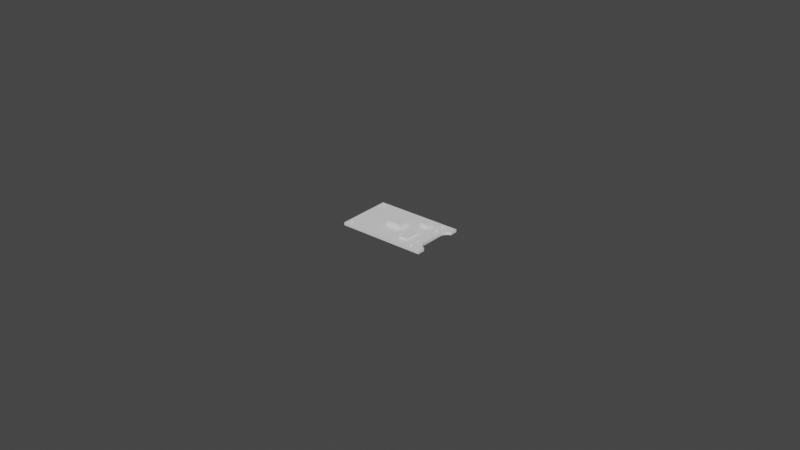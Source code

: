 # Source: battery_charge_module_1S.blend  (saved by Blender 3.3.6; exported with 4.5.12 LTS)
import bpy
from mathutils import Matrix  # noqa: F401  (used for matrix-valued properties, if any)

bpy.ops.wm.read_factory_settings(use_empty=True)
scene = bpy.context.scene
scene.name = 'Scene'

# ---- collections
col_battery_charge_module_1s = bpy.data.collections.new('battery charge module 1S'); scene.collection.children.link(col_battery_charge_module_1s)
col_usb_c_connector = bpy.data.collections.new('usb-c connector')  # instanced only; not linked into the scene

# ---- materials (node trees are filled in below, after node groups)
mat_chrome_1 = bpy.data.materials.new('chrome 1')
mat_blue_pcb = bpy.data.materials.new('blue pcb')
mat_black_plastic = bpy.data.materials.new('black plastic')

# ---- node groups
ng_auto_smooth = bpy.data.node_groups.new('Auto Smooth', 'GeometryNodeTree')
_s = ng_auto_smooth.interface.new_socket(name='Geometry', in_out='OUTPUT', socket_type='NodeSocketGeometry')
_s = ng_auto_smooth.interface.new_socket(name='Geometry', in_out='INPUT', socket_type='NodeSocketGeometry')
_s = ng_auto_smooth.interface.new_socket(name='Angle', in_out='INPUT', socket_type='NodeSocketFloat')
_s.subtype = 'ANGLE'
_s.min_value = 0.0
_s.max_value = 3.142
ng_auto_smooth.is_modifier = True
_N = ng_auto_smooth.nodes; _L = ng_auto_smooth.links
n0 = _N.new('NodeGroupOutput'); n0.name = 'Group Output'; n0.location = (480, -100)
n1 = _N.new('NodeGroupInput'); n1.name = 'Group Input'; n1.location = (-420, -300)
n2 = _N.new('NodeGroupInput'); n2.name = 'Group Input.001'; n2.location = (-60, -100)
n3 = _N.new('GeometryNodeSetShadeSmooth'); n3.name = 'Set Shade Smooth'; n3.location = (120, -100)
n3.domain = 'EDGE'
n4 = _N.new('GeometryNodeSetShadeSmooth'); n4.name = 'Set Shade Smooth.001'; n4.location = (300, -100)
n5 = _N.new('GeometryNodeInputMeshEdgeAngle'); n5.name = 'Edge Angle'; n5.location = (-420, -220)
n6 = _N.new('GeometryNodeInputEdgeSmooth'); n6.name = 'Is Edge Smooth'; n6.location = (-60, -160)
n7 = _N.new('GeometryNodeInputShadeSmooth'); n7.name = 'Is Face Smooth'; n7.location = (-240, -340)
n8 = _N.new('FunctionNodeBooleanMath'); n8.name = 'Boolean Math'; n8.location = (-60, -220)
n9 = _N.new('FunctionNodeCompare'); n9.name = 'Compare'; n9.location = (-240, -180)
n9.operation = 'LESS_EQUAL'
_L.new(n5.outputs[0], n9.inputs[0])
_L.new(n4.outputs[0], n0.inputs[0])
_L.new(n1.outputs[1], n9.inputs[1])
_L.new(n9.outputs[0], n8.inputs[0])
_L.new(n7.outputs[0], n8.inputs[1])
_L.new(n2.outputs[0], n3.inputs[0])
_L.new(n6.outputs[0], n3.inputs[1])
_L.new(n3.outputs[0], n4.inputs[0])
_L.new(n8.outputs[0], n3.inputs[2])
n0.is_active_output = True

# ---- material node trees

# ---- world
world_world = bpy.data.worlds.new('World'); scene.world = world_world
world_world.use_nodes = True; world_world.node_tree.nodes.clear()
_N = world_world.node_tree.nodes; _L = world_world.node_tree.links
n0 = _N.new('ShaderNodeOutputWorld'); n0.name = 'World Output'; n0.location = (300, 300)
n1 = _N.new('ShaderNodeBackground'); n1.name = 'Background'; n1.location = (10, 300)
n1.inputs[0].default_value = (0.05088, 0.05088, 0.05088, 1.0)
_L.new(n1.outputs[0], n0.inputs[0])
n0.is_active_output = True
world_world.color = (0.05088, 0.05088, 0.05088)
world_world.use_sun_shadow = False
world_world.sun_shadow_jitter_overblur = 0.0

# ---- meshes
me_cylinder = bpy.data.meshes.new('Cylinder')
me_cylinder.from_pydata([(0.009954, 0.007877, 0.0), (0.009737, 0.007752, 0.0), (0.009576, 0.00756, 0.0), (0.009491, 0.007325, 0.0), (0.009491, 0.007075, 0.0), (0.009576, 0.00684, 0.0), (0.009737, 0.006648, 0.0), (0.009954, 0.006523, 0.0), (0.0102, 0.00648, 0.0), (0.01045, 0.006523, 0.0), (0.01066, 0.006648, 0.0), (0.01082, 0.00684, 0.0), (0.01091, 0.007075, 0.0), (0.01091, 0.007325, 0.0), (0.01082, 0.00756, 0.0), (0.01066, 0.007752, 0.0), (0.01045, 0.007877, 0.0), (0.0102, 0.00792, 0.0), (0.009954, 0.007877, 0.001), (0.009737, 0.007752, 0.001), (0.009576, 0.00756, 0.001), (0.009491, 0.007325, 0.001), (0.009491, 0.007075, 0.001), (0.009576, 0.00684, 0.001), (0.009737, 0.006648, 0.001), (0.009954, 0.006523, 0.001), (0.0102, 0.00648, 0.001), (0.01045, 0.006523, 0.001), (0.01066, 0.006648, 0.001), (0.01082, 0.00684, 0.001), (0.01091, 0.007075, 0.001), (0.01091, 0.007325, 0.001), (0.01082, 0.00756, 0.001), (0.01066, 0.007752, 0.001), (0.01045, 0.007877, 0.001), (0.0102, 0.00792, 0.001), (-0.0123, 0.00792, 0.001), (-0.01205, 0.007877, 0.001), (-0.01184, 0.007752, 0.001), (-0.01168, 0.00756, 0.001), (-0.01159, 0.007325, 0.001), (-0.01159, 0.007075, 0.001), (-0.01168, 0.00684, 0.001), (-0.01184, 0.006648, 0.001), (-0.01205, 0.006523, 0.001), (-0.0123, 0.00648, 0.001), (-0.01255, 0.006523, 0.001), (-0.01276, 0.006648, 0.001), (-0.01292, 0.00684, 0.001), (-0.01301, 0.007075, 0.001), (-0.01301, 0.007325, 0.001), (-0.01292, 0.00756, 0.001), (-0.01276, 0.007752, 0.001), (-0.01255, 0.007877, 0.001), (-0.0123, 0.00792, 0.0), (-0.01205, 0.007877, 0.0), (-0.01184, 0.007752, 0.0), (-0.01168, 0.00756, 0.0), (-0.01159, 0.007325, 0.0), (-0.01159, 0.007075, 0.0), (-0.01168, 0.00684, 0.0), (-0.01184, 0.006648, 0.0), (-0.01205, 0.006523, 0.0), (-0.0123, 0.00648, 0.0), (-0.01255, 0.006523, 0.0), (-0.01276, 0.006648, 0.0), (-0.01292, 0.00684, 0.0), (-0.01301, 0.007075, 0.0), (-0.01301, 0.007325, 0.0), (-0.01292, 0.00756, 0.0), (-0.01276, 0.007752, 0.0), (-0.01255, 0.007877, 0.0), (0.009954, 0.004877, 0.0), (0.009737, 0.004752, 0.0), (0.009576, 0.00456, 0.0), (0.009491, 0.004325, 0.0), (0.009491, 0.004075, 0.0), (0.009576, 0.00384, 0.0), (0.009737, 0.003648, 0.0), (0.009954, 0.003523, 0.0), (0.0102, 0.00348, 0.0), (0.01045, 0.003523, 0.0), (0.01066, 0.003648, 0.0), (0.01082, 0.00384, 0.0), (0.01091, 0.004075, 0.0), (0.01091, 0.004325, 0.0), (0.01082, 0.00456, 0.0), (0.01066, 0.004752, 0.0), (0.01045, 0.004877, 0.0), (0.0102, 0.00492, 0.0), (0.009954, 0.004877, 0.001), (0.009737, 0.004752, 0.001), (0.009576, 0.00456, 0.001), (0.009491, 0.004325, 0.001), (0.009491, 0.004075, 0.001), (0.009576, 0.00384, 0.001), (0.009737, 0.003648, 0.001), (0.009954, 0.003523, 0.001), (0.0102, 0.00348, 0.001), (0.01045, 0.003523, 0.001), (0.01066, 0.003648, 0.001), (0.01082, 0.00384, 0.001), (0.01091, 0.004075, 0.001), (0.01091, 0.004325, 0.001), (0.01082, 0.00456, 0.001), (0.01066, 0.004752, 0.001), (0.01045, 0.004877, 0.001), (0.0102, 0.00492, 0.001)], [], [(0, 18, 35, 17), (1, 19, 18, 0), (34, 35, 18, 19, 20, 21, 22, 23, 24, 25, 26, 27, 28, 29, 30, 31, 32, 33), (2, 20, 19, 1), (3, 21, 20, 2), (4, 22, 21, 3), (5, 23, 22, 4), (6, 24, 23, 5), (7, 25, 24, 6), (8, 26, 25, 7), (9, 27, 26, 8), (10, 28, 27, 9), (11, 29, 28, 10), (13, 31, 30, 12), (17, 35, 34, 16), (16, 34, 33, 15), (14, 32, 31, 13), (15, 33, 32, 14), (12, 30, 29, 11), (54, 36, 37, 55), (55, 37, 38, 56), (56, 38, 39, 57), (57, 39, 40, 58), (58, 40, 41, 59), (59, 41, 42, 60), (60, 42, 43, 61), (61, 43, 44, 62), (62, 44, 45, 63), (63, 45, 46, 64), (64, 46, 47, 65), (65, 47, 48, 66), (66, 48, 49, 67), (67, 49, 50, 68), (68, 50, 51, 69), (69, 51, 52, 70), (37, 36, 53, 52, 51, 50, 49, 48, 47, 46, 45, 44, 43, 42, 41, 40, 39, 38), (70, 52, 53, 71), (71, 53, 36, 54), (72, 90, 107, 89), (73, 91, 90, 72), (106, 107, 90, 91, 92, 93, 94, 95, 96, 97, 98, 99, 100, 101, 102, 103, 104, 105), (74, 92, 91, 73), (75, 93, 92, 74), (76, 94, 93, 75), (77, 95, 94, 76), (78, 96, 95, 77), (79, 97, 96, 78), (80, 98, 97, 79), (81, 99, 98, 80), (82, 100, 99, 81), (83, 101, 100, 82), (85, 103, 102, 84), (89, 107, 106, 88), (88, 106, 105, 87), (86, 104, 103, 85), (87, 105, 104, 86), (84, 102, 101, 83)])
me_cylinder.polygons.foreach_set('use_smooth', [True] * 57)
_uv = me_cylinder.uv_layers.new(name='UVMap')
_uv.uv.foreach_set('vector', [0.05556, 0.75, 0.05556, 1.0, -1.863e-07, 1.0, -1.863e-07, 0.75, 0.1111, 0.75, 0.1111, 1.0, 0.05556, 1.0, 0.05556, 0.75, 0.3321, 0.4755, 0.25, 0.49, 0.1679, 0.4755, 0.09573, 0.4339, 0.04215, 0.37, 0.01365, 0.2917, 0.01365, 0.2083, 0.04215, 0.13, 0.09573, 0.06615, 0.1679, 0.02447, 0.25, 0.01, 0.3321, 0.02447, 0.4043, 0.06615, 0.4578, 0.13, 0.4864, 0.2083, 0.4864, 0.2917, 0.4578, 0.37, 0.4043, 0.4339, 0.1667, 0.75, 0.1667, 1.0, 0.1111, 1.0, 0.1111, 0.75, 0.2222, 0.75, 0.2222, 1.0, 0.1667, 1.0, 0.1667, 0.75, 0.2778, 0.75, 0.2778, 1.0, 0.2222, 1.0, 0.2222, 0.75, 0.3333, 0.75, 0.3333, 1.0, 0.2778, 1.0, 0.2778, 0.75, 0.3889, 0.75, 0.3889, 1.0, 0.3333, 1.0, 0.3333, 0.75, 0.4444, 0.75, 0.4444, 1.0, 0.3889, 1.0, 0.3889, 0.75, 0.5, 0.75, 0.5, 1.0, 0.4444, 1.0, 0.4444, 0.75, 0.5556, 0.75, 0.5556, 1.0, 0.5, 1.0, 0.5, 0.75, 0.6111, 0.75, 0.6111, 1.0, 0.5556, 1.0, 0.5556, 0.75, 0.6667, 0.75, 0.6667, 1.0, 0.6111, 1.0, 0.6111, 0.75, 0.7778, 0.75, 0.7778, 1.0, 0.7222, 1.0, 0.7222, 0.75, 1.0, 0.75, 1.0, 1.0, 0.9444, 1.0, 0.9444, 0.75, 0.9444, 0.75, 0.9444, 1.0, 0.8889, 1.0, 0.8889, 0.75, 0.8333, 0.75, 0.8333, 1.0, 0.7778, 1.0, 0.7778, 0.75, 0.8889, 0.75, 0.8889, 1.0, 0.8333, 1.0, 0.8333, 0.75, 0.7222, 0.75, 0.7222, 1.0, 0.6667, 1.0, 0.6667, 0.75, 1.0, 0.75, 1.0, 1.0, 0.9444, 1.0, 0.9444, 0.75, 0.9444, 0.75, 0.9444, 1.0, 0.8889, 1.0, 0.8889, 0.75, 0.8889, 0.75, 0.8889, 1.0, 0.8333, 1.0, 0.8333, 0.75, 0.8333, 0.75, 0.8333, 1.0, 0.7778, 1.0, 0.7778, 0.75, 0.7778, 0.75, 0.7778, 1.0, 0.7222, 1.0, 0.7222, 0.75, 0.7222, 0.75, 0.7222, 1.0, 0.6667, 1.0, 0.6667, 0.75, 0.6667, 0.75, 0.6667, 1.0, 0.6111, 1.0, 0.6111, 0.75, 0.6111, 0.75, 0.6111, 1.0, 0.5556, 1.0, 0.5556, 0.75, 0.5556, 0.75, 0.5556, 1.0, 0.5, 1.0, 0.5, 0.75, 0.5, 0.75, 0.5, 1.0, 0.4444, 1.0, 0.4444, 0.75, 0.4444, 0.75, 0.4444, 1.0, 0.3889, 1.0, 0.3889, 0.75, 0.3889, 0.75, 0.3889, 1.0, 0.3333, 1.0, 0.3333, 0.75, 0.3333, 0.75, 0.3333, 1.0, 0.2778, 1.0, 0.2778, 0.75, 0.2778, 0.75, 0.2778, 1.0, 0.2222, 1.0, 0.2222, 0.75, 0.2222, 0.75, 0.2222, 1.0, 0.1667, 1.0, 0.1667, 0.75, 0.1667, 0.75, 0.1667, 1.0, 0.1111, 1.0, 0.1111, 0.75, 0.3321, 0.4755, 0.25, 0.49, 0.1679, 0.4755, 0.09573, 0.4339, 0.04215, 0.37, 0.01365, 0.2917, 0.01365, 0.2083, 0.04215, 0.13, 0.09573, 0.06615, 0.1679, 0.02447, 0.25, 0.01, 0.3321, 0.02447, 0.4043, 0.06615, 0.4578, 0.13, 0.4864, 0.2083, 0.4864, 0.2917, 0.4578, 0.37, 0.4043, 0.4339, 0.1111, 0.75, 0.1111, 1.0, 0.05556, 1.0, 0.05556, 0.75, 0.05556, 0.75, 0.05556, 1.0, -1.863e-07, 1.0, -1.863e-07, 0.75, 0.05556, 0.75, 0.05556, 1.0, -1.863e-07, 1.0, -1.863e-07, 0.75, 0.1111, 0.75, 0.1111, 1.0, 0.05556, 1.0, 0.05556, 0.75, 0.3321, 0.4755, 0.25, 0.49, 0.1679, 0.4755, 0.09573, 0.4339, 0.04215, 0.37, 0.01365, 0.2917, 0.01365, 0.2083, 0.04215, 0.13, 0.09573, 0.06615, 0.1679, 0.02447, 0.25, 0.01, 0.3321, 0.02447, 0.4043, 0.06615, 0.4578, 0.13, 0.4864, 0.2083, 0.4864, 0.2917, 0.4578, 0.37, 0.4043, 0.4339, 0.1667, 0.75, 0.1667, 1.0, 0.1111, 1.0, 0.1111, 0.75, 0.2222, 0.75, 0.2222, 1.0, 0.1667, 1.0, 0.1667, 0.75, 0.2778, 0.75, 0.2778, 1.0, 0.2222, 1.0, 0.2222, 0.75, 0.3333, 0.75, 0.3333, 1.0, 0.2778, 1.0, 0.2778, 0.75, 0.3889, 0.75, 0.3889, 1.0, 0.3333, 1.0, 0.3333, 0.75, 0.4444, 0.75, 0.4444, 1.0, 0.3889, 1.0, 0.3889, 0.75, 0.5, 0.75, 0.5, 1.0, 0.4444, 1.0, 0.4444, 0.75, 0.5556, 0.75, 0.5556, 1.0, 0.5, 1.0, 0.5, 0.75, 0.6111, 0.75, 0.6111, 1.0, 0.5556, 1.0, 0.5556, 0.75, 0.6667, 0.75, 0.6667, 1.0, 0.6111, 1.0, 0.6111, 0.75, 0.7778, 0.75, 0.7778, 1.0, 0.7222, 1.0, 0.7222, 0.75, 1.0, 0.75, 1.0, 1.0, 0.9444, 1.0, 0.9444, 0.75, 0.9444, 0.75, 0.9444, 1.0, 0.8889, 1.0, 0.8889, 0.75, 0.8333, 0.75, 0.8333, 1.0, 0.7778, 1.0, 0.7778, 0.75, 0.8889, 0.75, 0.8889, 1.0, 0.8333, 1.0, 0.8333, 0.75, 0.7222, 0.75, 0.7222, 1.0, 0.6667, 1.0, 0.6667, 0.75])
me_cylinder.materials.append(mat_chrome_1)
me_cylinder.update()
me_cylinder_001 = bpy.data.meshes.new('Cylinder.001')
me_cylinder_001.from_pydata([(0.0114, 0.0084, 0.0005), (0.0114, 0.006, 0.0005), (0.009, 0.006, 0.0005), (0.009, 0.0084, 0.0005), (0.0114, 0.0084, 0.0004), (0.009, 0.0084, 0.0004), (0.0114, 0.006, 0.0004), (0.009, 0.006, 0.0004), (-0.0135, 0.006, 0.0004), (-0.0111, 0.006, 0.0004), (-0.0135, 0.0084, 0.0004), (-0.0111, 0.0084, 0.0004), (-0.0135, 0.0084, 0.0005), (-0.0135, 0.006, 0.0005), (-0.0111, 0.006, 0.0005), (-0.0111, 0.0084, 0.0005), (0.0114, 0.0054, 0.0005), (0.0114, 0.003, 0.0005), (0.009, 0.003, 0.0005), (0.009, 0.0054, 0.0005), (0.0114, 0.0054, 0.0004), (0.009, 0.0054, 0.0004), (0.0114, 0.003, 0.0004), (0.009, 0.003, 0.0004)], [], [(6, 4, 0, 1), (4, 5, 3, 0), (2, 1, 0, 3), (7, 5, 4, 6), (5, 7, 2, 3), (7, 6, 1, 2), (8, 10, 11, 9), (13, 14, 15, 12), (11, 10, 12, 15), (8, 9, 14, 13), (9, 11, 15, 14), (10, 8, 13, 12), (22, 20, 16, 17), (20, 21, 19, 16), (18, 17, 16, 19), (23, 21, 20, 22), (21, 23, 18, 19), (23, 22, 17, 18)])
me_cylinder_001.polygons.foreach_set('use_smooth', [True] * 18)
_uv = me_cylinder_001.uv_layers.new(name='UVMap')
_uv.uv.foreach_set('vector', [1.0, 0.0, 1.0, 1.0, 1.0, 1.0, 1.0, 0.0, 1.0, 1.0, 0.0, 1.0, 0.0, 1.0, 1.0, 1.0, 0.0, 0.0, 1.0, 0.0, 1.0, 1.0, 0.0, 1.0, 0.0, 0.0, 0.0, 1.0, 1.0, 1.0, 1.0, 0.0, 0.0, 1.0, 0.0, 0.0, 0.0, 0.0, 0.0, 1.0, 0.0, 0.0, 1.0, 0.0, 1.0, 0.0, 0.0, 0.0, 0.0, 0.0, 0.0, 1.0, 1.0, 1.0, 1.0, 0.0, 0.0, 0.0, 1.0, 0.0, 1.0, 1.0, 0.0, 1.0, 1.0, 1.0, 0.0, 1.0, 0.0, 1.0, 1.0, 1.0, 0.0, 0.0, 1.0, 0.0, 1.0, 0.0, 0.0, 0.0, 1.0, 0.0, 1.0, 1.0, 1.0, 1.0, 1.0, 0.0, 0.0, 1.0, 0.0, 0.0, 0.0, 0.0, 0.0, 1.0, 1.0, 0.0, 1.0, 1.0, 1.0, 1.0, 1.0, 0.0, 1.0, 1.0, 0.0, 1.0, 0.0, 1.0, 1.0, 1.0, 0.0, 0.0, 1.0, 0.0, 1.0, 1.0, 0.0, 1.0, 0.0, 0.0, 0.0, 1.0, 1.0, 1.0, 1.0, 0.0, 0.0, 1.0, 0.0, 0.0, 0.0, 0.0, 0.0, 1.0, 0.0, 0.0, 1.0, 0.0, 1.0, 0.0, 0.0, 0.0])
me_cylinder_001.materials.append(mat_chrome_1)
me_cylinder_001.update()
me_plane = bpy.data.meshes.new('Plane')
me_plane.from_pydata([(-0.014, 0.00875, 0.0), (0.014, 0.00875, 0.0), (-0.014, 0.00875, 0.0009), (0.014, 0.00875, 0.0009), (-0.014, 0.0, 0.0), (0.012, 0.0, 0.0), (-0.014, 0.0, 0.0009), (0.012, 0.0, 0.0009), (0.014, 0.00625, 0.0), (0.014, 0.00625, 0.0009), (-0.014, 0.00625, 0.0), (-0.014, 0.00625, 0.0009), (0.01334, 0.005921, 0.0), (0.012, 0.00375, 0.0), (0.012, 0.00625, 0.0), (0.01267, 0.005384, 0.0), (0.01218, 0.00459, 0.0), (0.012, 0.00375, 0.0009), (0.01334, 0.005921, 0.0009), (0.012, 0.00625, 0.0009), (0.01218, 0.00459, 0.0009), (0.01267, 0.005384, 0.0009), (0.012, 0.00875, 0.0), (0.012, 0.00875, 0.0009)], [], [(14, 22, 1, 8), (19, 9, 3, 23), (22, 0, 2, 23), (8, 1, 3, 9), (4, 10, 14, 13, 5), (0, 10, 11, 2), (19, 11, 6, 7, 17), (5, 13, 17, 7), (12, 8, 9, 18), (12, 15, 14), (15, 16, 14), (16, 13, 14), (17, 20, 19), (20, 21, 19), (21, 18, 19), (12, 18, 21, 15), (15, 21, 20, 16), (16, 20, 17, 13), (14, 8, 12), (1, 22, 23, 3), (11, 19, 23, 2), (10, 0, 22, 14), (19, 18, 9), (10, 4, 6, 11)])
me_plane.polygons.foreach_set('use_smooth', [True] * 24)
_uv = me_plane.uv_layers.new(name='UVMap')
_uv.uv.foreach_set('vector', [0.5, 1.0, 0.5, 1.0, 1.0, 1.0, 1.0, 1.0, 0.5, 1.0, 1.0, 1.0, 1.0, 1.0, 0.5, 1.0, 0.5, 1.0, 0.0, 1.0, 0.0, 1.0, 0.5, 1.0, 1.0, 1.0, 1.0, 1.0, 1.0, 1.0, 1.0, 1.0, 0.0, 0.5, 0.0, 1.0, 0.9423, 1.0, 1.0, 0.8571, 1.0, 0.5, 0.0, 1.0, 0.0, 1.0, 0.0, 1.0, 0.0, 1.0, 0.5, 1.0, 0.0, 1.0, 0.0, 0.5, 1.0, 0.5, 1.0, 0.8571, 1.0, 0.5, 1.0, 0.8571, 1.0, 0.8571, 1.0, 0.5, 1.0, 1.0, 1.0, 1.0, 1.0, 1.0, 1.0, 1.0, 1.0, 1.0, 1.0, 1.0, 0.9423, 1.0, 1.0, 1.0, 1.0, 1.0, 0.9423, 1.0, 1.0, 1.0, 1.0, 1.0, 0.9423, 1.0, 1.0, 0.8571, 1.0, 0.9371, 0.9423, 1.0, 1.0, 0.9371, 1.0, 1.013, 0.9423, 1.0, 1.0, 1.013, 1.0, 1.064, 0.9423, 1.0, 1.0, 1.0, 1.0, 1.0, 1.0, 1.0, 1.0, 1.0, 1.0, 1.0, 1.0, 1.0, 1.0, 0.9371, 1.0, 0.9371, 1.0, 0.9371, 1.0, 0.9371, 1.0, 0.8571, 1.0, 0.8571, 0.5, 1.0, 1.0, 1.0, 1.0, 1.0, 1.0, 1.0, 0.5, 1.0, 0.5, 1.0, 1.0, 1.0, 0.0, 1.0, 0.5, 1.0, 0.5, 1.0, 0.0, 1.0, 0.0, 1.0, 0.0, 1.0, 0.5, 1.0, 0.5, 1.0, 0.9423, 1.0, 1.0, 1.0, 1.0, 1.0, 0.0, 1.0, 0.0, 0.5, 0.0, 0.5, 0.0, 1.0])
me_plane.materials.append(mat_blue_pcb)
me_plane.update()
me_cube = bpy.data.meshes.new('Cube')
me_cube.from_pydata([(-0.0034, -0.00192, 0.0), (-0.0034, -0.00192, 0.0015), (-0.0034, 0.00192, 0.0), (-0.0034, 0.00192, 0.0015), (0.0014, -0.00192, 0.0), (0.0014, -0.00192, 0.0015), (0.0014, 0.00192, 0.0), (0.0014, 0.00192, 0.0015), (0.004656, -0.00012, 5.821e-11), (0.004656, -0.00012, 0.0007), (0.007344, -0.00012, 5.821e-11), (0.007344, -0.00012, 0.0007), (0.004656, -0.00588, 5.821e-11), (0.004656, -0.00588, 0.0007), (0.007344, -0.00588, 5.821e-11), (0.007344, -0.00588, 0.0007), (0.004656, 0.00588, 5.821e-11), (0.004656, 0.00588, 0.0012), (0.007344, 0.00588, 5.821e-11), (0.007344, 0.00588, 0.0012), (0.004656, 0.00362, 5.821e-11), (0.004656, 0.00362, 0.0012), (0.007344, 0.00362, 5.821e-11), (0.007344, 0.00362, 0.0012)], [], [(0, 1, 3, 2), (2, 3, 7, 6), (6, 7, 5, 4), (4, 5, 1, 0), (2, 6, 4, 0), (7, 3, 1, 5), (8, 9, 11, 10), (10, 11, 15, 14), (14, 15, 13, 12), (12, 13, 9, 8), (10, 14, 12, 8), (15, 11, 9, 13), (16, 17, 19, 18), (18, 19, 23, 22), (22, 23, 21, 20), (20, 21, 17, 16), (18, 22, 20, 16), (23, 19, 17, 21)])
_uv = me_cube.uv_layers.new(name='UVMap')
_uv.uv.foreach_set('vector', [0.375, 0.0, 0.625, 0.0, 0.625, 0.25, 0.375, 0.25, 0.375, 0.25, 0.625, 0.25, 0.625, 0.5, 0.375, 0.5, 0.375, 0.5, 0.625, 0.5, 0.625, 0.75, 0.375, 0.75, 0.375, 0.75, 0.625, 0.75, 0.625, 1.0, 0.375, 1.0, 0.125, 0.5, 0.375, 0.5, 0.375, 0.75, 0.125, 0.75, 0.625, 0.5, 0.875, 0.5, 0.875, 0.75, 0.625, 0.75, 0.375, 0.0, 0.625, 0.0, 0.625, 0.25, 0.375, 0.25, 0.375, 0.25, 0.625, 0.25, 0.625, 0.5, 0.375, 0.5, 0.375, 0.5, 0.625, 0.5, 0.625, 0.75, 0.375, 0.75, 0.375, 0.75, 0.625, 0.75, 0.625, 1.0, 0.375, 1.0, 0.125, 0.5, 0.375, 0.5, 0.375, 0.75, 0.125, 0.75, 0.625, 0.5, 0.875, 0.5, 0.875, 0.75, 0.625, 0.75, 0.375, 0.0, 0.625, 0.0, 0.625, 0.25, 0.375, 0.25, 0.375, 0.25, 0.625, 0.25, 0.625, 0.5, 0.375, 0.5, 0.375, 0.5, 0.625, 0.5, 0.625, 0.75, 0.375, 0.75, 0.375, 0.75, 0.625, 0.75, 0.625, 1.0, 0.375, 1.0, 0.125, 0.5, 0.375, 0.5, 0.375, 0.75, 0.125, 0.75, 0.625, 0.5, 0.875, 0.5, 0.875, 0.75, 0.625, 0.75])
me_cube.materials.append(mat_black_plastic)
me_cube.update()

# ---- objects
ob_pins = bpy.data.objects.new('pins', me_cylinder)
ob_pin_pads = bpy.data.objects.new('pin pads', me_cylinder_001)
ob_pcb = bpy.data.objects.new('pcb', me_plane)
ob_usb_c_connector = bpy.data.objects.new('usb-c connector', None)
ob_chips = bpy.data.objects.new('chips', me_cube)

# ---- transforms, parenting, visibility, modifiers, constraints
ob_pins.location = (0.0, 0.0, 0.00045)
ob_pins.hide_render = True
_m = ob_pins.modifiers.new('Mirror', 'MIRROR')
_m.use_axis = (False, True, True)
_m.merge_threshold = 0.0001
_m = ob_pins.modifiers.new('Auto Smooth', 'NODES')
_m.node_group = ng_auto_smooth
_gi = [s.identifier for s in ng_auto_smooth.interface.items_tree if s.item_type == 'SOCKET' and s.in_out == 'INPUT']
_m[_gi[1]] = 0.5236  # Angle
ob_pin_pads.location = (0.0, 0.0, 0.00045)
ob_pin_pads.hide_render = True
_m = ob_pin_pads.modifiers.new('Mirror', 'MIRROR')
_m.use_axis = (False, True, True)
_m.merge_threshold = 0.0001
_m = ob_pin_pads.modifiers.new('Auto Smooth', 'NODES')
_m.node_group = ng_auto_smooth
_gi = [s.identifier for s in ng_auto_smooth.interface.items_tree if s.item_type == 'SOCKET' and s.in_out == 'INPUT']
_m[_gi[1]] = 0.5236  # Angle
ob_pcb.location = (0.0, 0.0, 0.0)
_m = ob_pcb.modifiers.new('Mirror', 'MIRROR')
_m.use_axis = (False, True, False)
_m = ob_pcb.modifiers.new('pin pads', 'BOOLEAN')
_m.object = ob_pin_pads
_m.operation = 'UNION'
_m = ob_pcb.modifiers.new('pins', 'BOOLEAN')
_m.object = ob_pins
_m = ob_pcb.modifiers.new('Auto Smooth', 'NODES')
_m.node_group = ng_auto_smooth
_gi = [s.identifier for s in ng_auto_smooth.interface.items_tree if s.item_type == 'SOCKET' and s.in_out == 'INPUT']
_m[_gi[1]] = 0.5236  # Angle
ob_usb_c_connector.location = (-0.0075, 0.0, 0.0009)
ob_usb_c_connector.rotation_euler = (0.0, -0.0, 1.571)
ob_usb_c_connector.empty_display_size = 0.0001
ob_usb_c_connector.instance_type = 'COLLECTION'
ob_chips.location = (0.0, 0.0, 0.0009)
ob_usb_c_connector.instance_collection = col_usb_c_connector

# ---- collection membership
scene.collection.objects.link(ob_pins)
scene.collection.objects.link(ob_pin_pads)
col_battery_charge_module_1s.objects.link(ob_pcb)
col_battery_charge_module_1s.objects.link(ob_usb_c_connector)
col_battery_charge_module_1s.objects.link(ob_chips)

# ---- scene / render settings (as saved in the file)
scene.frame_start = 0; scene.frame_end = 0; scene.frame_set(0)
scene.render.engine = 'CYCLES'
scene.cycles.sampling_pattern = 'TABULATED_SOBOL'
scene.cycles.use_light_tree = False
scene.view_settings.view_transform = 'Filmic'
bpy.context.view_layer.update()

# ---- added for rendering (the .blend has no active camera and no usable light): camera, sun
cam_auto = bpy.data.cameras.new('AutoCamera')
cam_auto.lens = 50.0
cam_auto.sensor_width = 36.0
cam_auto.clip_end = 1000.0
ob_auto_camera = bpy.data.objects.new('AutoCamera', cam_auto)
scene.collection.objects.link(ob_auto_camera)
ob_auto_camera.location = (0.185045, -0.222054, 0.149211)
ob_auto_camera.rotation_euler = (1.09748, -7.21219e-08, 0.694738)
scene.camera = ob_auto_camera
light_auto_sun = bpy.data.lights.new('AutoSun', 'SUN')
light_auto_sun.energy = 3.0
light_auto_sun.angle = 0.0523599
ob_auto_sun = bpy.data.objects.new('AutoSun', light_auto_sun)
scene.collection.objects.link(ob_auto_sun)
ob_auto_sun.rotation_euler = (0.872665, 0.174533, 0.523599)
bpy.context.view_layer.update()
